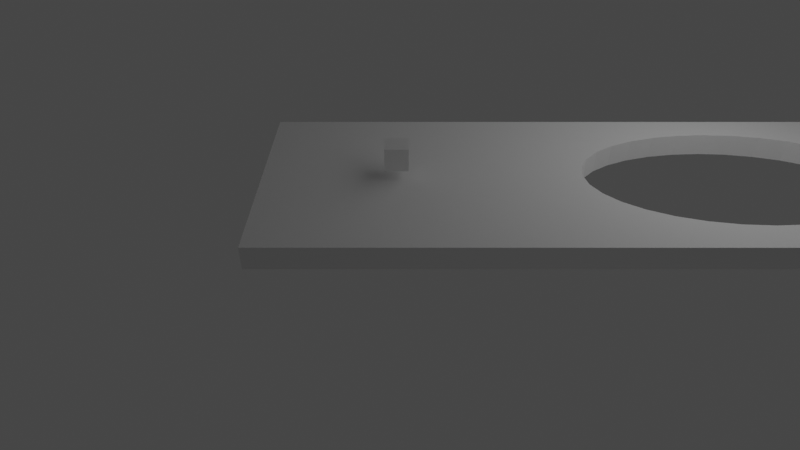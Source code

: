 # Source: Correct_Parenting.blend  (saved by Blender 3.0.42; exported with 4.5.12 LTS)
import bpy
from mathutils import Matrix  # noqa: F401  (used for matrix-valued properties, if any)

bpy.ops.wm.read_factory_settings(use_empty=True)
scene = bpy.context.scene
scene.name = 'Scene'

# ---- collections
col_collection = bpy.data.collections.new('Collection'); scene.collection.children.link(col_collection)
col_player = bpy.data.collections.new('Player'); col_collection.children.link(col_player)
col_ground_and_vine = bpy.data.collections.new('Ground_and_Vine'); col_collection.children.link(col_ground_and_vine)

# ---- materials (node trees are filled in below, after node groups)
mat_material_001 = bpy.data.materials.new('Material.001')
mat_material_001.alpha_threshold = 0.0
mat_material_001.use_transparent_shadow = False
mat_material_001.line_color = (0.0, 0.0, 0.0, 1.0)
mat_vine = bpy.data.materials.new('Vine')
mat_vine.use_transparent_shadow = False

# ---- material node trees
mat_material_001.use_nodes = True; mat_material_001.node_tree.nodes.clear()
_N = mat_material_001.node_tree.nodes; _L = mat_material_001.node_tree.links
n0 = _N.new('ShaderNodeOutputMaterial'); n0.name = 'Material Output'; n0.location = (300, 300)
n1 = _N.new('ShaderNodeBsdfPrincipled'); n1.name = 'Principled BSDF'; n1.location = (10, 300)
n1.distribution = 'GGX'
n1.subsurface_method = 'RANDOM_WALK_SKIN'
n1.inputs[2].default_value = 0.4
n1.inputs[3].default_value = 1.45
n1.inputs[27].default_value = (0.0, 0.0, 0.0, 1.0)
n1.inputs[28].default_value = 1.0
_L.new(n1.outputs[0], n0.inputs[0])
n0.is_active_output = True
mat_vine.use_nodes = True; mat_vine.node_tree.nodes.clear()
_N = mat_vine.node_tree.nodes; _L = mat_vine.node_tree.links
n0 = _N.new('ShaderNodeBsdfPrincipled'); n0.name = 'Principled BSDF'; n0.location = (10, 300)
n0.distribution = 'GGX'
n0.subsurface_method = 'RANDOM_WALK_SKIN'
n0.inputs[3].default_value = 1.45
n0.inputs[27].default_value = (0.0, 0.0, 0.0, 1.0)
n0.inputs[28].default_value = 1.0
n1 = _N.new('ShaderNodeOutputMaterial'); n1.name = 'Material Output'; n1.location = (300, 300)
_L.new(n0.outputs[0], n1.inputs[0])
n1.is_active_output = True

# ---- world
world_world = bpy.data.worlds.new('World'); scene.world = world_world
world_world.use_nodes = True; world_world.node_tree.nodes.clear()
_N = world_world.node_tree.nodes; _L = world_world.node_tree.links
n0 = _N.new('ShaderNodeOutputWorld'); n0.name = 'World Output'; n0.location = (300, 300)
n1 = _N.new('ShaderNodeBackground'); n1.name = 'Background'; n1.location = (10, 300)
n1.inputs[0].default_value = (0.05088, 0.05088, 0.05088, 1.0)
_L.new(n1.outputs[0], n0.inputs[0])
n0.is_active_output = True
world_world.color = (0.05088, 0.05088, 0.05088)
world_world.use_sun_shadow = False
world_world.sun_shadow_jitter_overblur = 0.0

# ---- cameras
cam_camera = bpy.data.cameras.new('Camera')
cam_camera.clip_end = 100.0
cam_camera.lens = 29.0
cam_camera.ortho_scale = 7.314

# ---- lights
light_point = bpy.data.lights.new('Point', 'POINT')
light_point.transmission_factor = 0.0
light_point.energy = 1.1e+04
light_point.shadow_soft_size = 30.45
light_point.shadow_maximum_resolution = 0.006
light_point.use_absolute_resolution = True

# ---- meshes
me_cube_009 = bpy.data.meshes.new('Cube.009')
me_cube_009.from_pydata([(1.0, 1.0, 1.0), (1.0, 1.0, -1.0), (1.0, -1.0, 1.0), (1.0, -1.0, -1.0), (-1.0, 1.0, 1.0), (-1.0, 1.0, -1.0), (-1.0, -1.0, 1.0), (-1.0, -1.0, -1.0)], [], [(0, 4, 6, 2), (3, 2, 6, 7), (7, 6, 4, 5), (5, 1, 3, 7), (1, 0, 2, 3), (5, 4, 0, 1)])
_uv = me_cube_009.uv_layers.new(name='UVMap')
_uv.uv.foreach_set('vector', [0.625, 0.5, 0.875, 0.5, 0.875, 0.75, 0.625, 0.75, 0.375, 0.75, 0.625, 0.75, 0.625, 1.0, 0.375, 1.0, 0.375, 0.0, 0.625, 0.0, 0.625, 0.25, 0.375, 0.25, 0.125, 0.5, 0.375, 0.5, 0.375, 0.75, 0.125, 0.75, 0.375, 0.5, 0.625, 0.5, 0.625, 0.75, 0.375, 0.75, 0.375, 0.25, 0.625, 0.25, 0.625, 0.5, 0.375, 0.5])
me_cube_009.materials.append(mat_material_001)
me_cube_009.use_remesh_preserve_volume = False
me_cube_009.use_remesh_preserve_attributes = False
me_cube_009.use_mirror_vertex_groups = False
me_cube_009.update()
me_cube_015 = bpy.data.meshes.new('Cube.015')
me_cube_015.from_pydata([(-1.0, -1.0, -1.0), (-1.0, -1.0, 1.0), (-1.0, 1.0, -1.0), (-1.0, 1.0, 1.0), (1.0, -1.0, -1.0), (1.0, -1.0, 1.0), (1.0, 1.0, -1.0), (1.0, 1.0, 1.0), (0.1415, -0.3182, -1.0), (0.1415, -0.3182, 1.0), (-6.342e-08, -0.3244, -1.0), (-6.342e-08, -0.3244, 1.0), (-0.2776, 0.2997, -1.0), (-0.1415, 0.3182, -1.0), (0.0, 0.3244, -1.0), (0.2776, 0.2997, -1.0), (0.403, -0.2698, -1.0), (0.403, 0.2698, -1.0), (0.1415, 0.3182, -1.0), (0.5995, -0.1823, -1.0), (0.513, -0.2294, -1.0), (0.6032, -0.1802, -1.0), (0.6032, 0.1802, -1.0), (0.7255, -1.418e-08, -1.0), (0.6702, -0.1242, -1.0), (-0.1415, -0.3182, -1.0), (0.7115, -0.06329, -1.0), (-0.1415, -0.3182, 1.0), (0.7115, 0.06329, -1.0), (0.6702, 0.1242, -1.0), (0.513, 0.2294, -1.0), (-0.2776, -0.2997, -1.0), (-0.2776, -0.2997, 1.0), (-0.403, -0.2698, -1.0), (-0.403, -0.2698, 1.0), (-0.7255, 3.869e-09, -1.0), (-0.7115, -0.06329, -1.0), (-0.7115, 0.06329, -1.0), (-0.5995, 0.1823, -1.0), (-0.513, 0.2294, -1.0), (-0.6032, -0.1802, -1.0), (-0.6032, 0.1802, -1.0), (-0.6702, -0.1242, -1.0), (-0.6702, 0.1242, -1.0), (-0.513, -0.2294, -1.0), (-0.403, 0.2698, -1.0), (0.2776, -0.2997, -1.0), (-0.513, -0.2294, 1.0), (-0.6032, -0.1802, 1.0), (-0.6702, -0.1242, 1.0), (-0.7255, 3.869e-09, 1.0), (-0.7115, -0.06329, 1.0), (-0.7115, 0.06329, 1.0), (-0.5788, 0.1936, 1.0), (-0.513, 0.2294, 1.0), (-0.6032, 0.1802, 1.0), (-0.6702, 0.1242, 1.0), (-0.2776, 0.2997, 1.0), (-0.403, 0.2698, 1.0), (0.2776, 0.2997, 1.0), (0.1415, 0.3182, 1.0), (0.0, 0.3244, 1.0), (-0.1415, 0.3182, 1.0), (0.2776, -0.2997, 1.0), (0.403, -0.2698, 1.0), (0.403, 0.2698, 1.0), (0.5788, -0.1936, 1.0), (0.513, -0.2294, 1.0), (0.6032, -0.1802, 1.0), (0.6032, 0.1802, 1.0), (0.7255, -1.418e-08, 1.0), (0.6702, -0.1242, 1.0), (0.7115, -0.06329, 1.0), (0.7115, 0.06329, 1.0), (0.6702, 0.1242, 1.0), (0.513, 0.2294, 1.0)], [], [(1, 2, 0), (3, 6, 2), (7, 4, 6), (5, 0, 4), (0, 44, 33), (6, 30, 17), (1, 34, 47), (7, 65, 75), (14, 60, 61), (18, 59, 60), (15, 65, 59), (17, 75, 65), (30, 69, 75), (22, 74, 69), (28, 74, 29), (23, 73, 28), (26, 70, 23), (24, 72, 26), (21, 71, 24), (66, 68, 19), (16, 67, 20), (46, 64, 16), (8, 63, 46), (10, 9, 8), (10, 27, 11), (25, 32, 27), (31, 34, 32), (33, 47, 34), (40, 47, 44), (42, 48, 40), (42, 51, 49), (36, 50, 51), (35, 52, 50), (37, 56, 52), (43, 55, 56), (39, 54, 53), (39, 58, 54), (45, 57, 58), (12, 62, 57), (13, 61, 62), (1, 3, 2), (3, 7, 6), (7, 5, 4), (5, 1, 0), (20, 19, 4), (2, 38, 41), (2, 41, 43), (20, 4, 16), (4, 0, 10), (16, 4, 46), (46, 4, 8), (2, 43, 37), (2, 37, 35), (8, 4, 10), (0, 2, 35), (0, 35, 36), (25, 10, 0), (0, 36, 42), (0, 42, 40), (31, 25, 0), (33, 31, 0), (0, 40, 44), (39, 38, 2), (4, 19, 21), (4, 21, 24), (39, 2, 45), (2, 6, 14), (45, 2, 12), (12, 2, 13), (4, 24, 26), (4, 26, 23), (13, 2, 14), (6, 4, 23), (6, 23, 28), (18, 14, 6), (6, 28, 29), (6, 29, 22), (15, 18, 6), (17, 15, 6), (6, 22, 30), (55, 53, 3), (5, 66, 67), (5, 67, 64), (56, 55, 3), (52, 56, 3), (1, 5, 11), (5, 64, 63), (5, 63, 9), (52, 3, 50), (3, 1, 50), (5, 9, 11), (51, 50, 1), (49, 51, 1), (1, 11, 27), (1, 27, 32), (48, 49, 1), (47, 48, 1), (1, 32, 34), (68, 66, 5), (3, 53, 54), (3, 54, 58), (71, 68, 5), (72, 71, 5), (7, 3, 61), (3, 58, 57), (3, 57, 62), (72, 5, 70), (5, 7, 70), (3, 62, 61), (73, 70, 7), (74, 73, 7), (7, 61, 60), (7, 60, 59), (69, 74, 7), (75, 69, 7), (7, 59, 65), (14, 18, 60), (18, 15, 59), (15, 17, 65), (17, 30, 75), (30, 22, 69), (22, 29, 74), (28, 73, 74), (23, 70, 73), (26, 72, 70), (24, 71, 72), (21, 68, 71), (68, 21, 19), (19, 20, 66), (20, 67, 66), (16, 64, 67), (46, 63, 64), (8, 9, 63), (10, 11, 9), (10, 25, 27), (25, 31, 32), (31, 33, 34), (33, 44, 47), (40, 48, 47), (42, 49, 48), (42, 36, 51), (36, 35, 50), (35, 37, 52), (37, 43, 56), (43, 41, 55), (53, 55, 38), (55, 41, 38), (38, 39, 53), (39, 45, 58), (45, 12, 57), (12, 13, 62), (13, 14, 61)])
_uv = me_cube_015.uv_layers.new(name='UVMap')
_uv.uv.foreach_set('vector', [0.625, 0.0, 0.375, 0.25, 0.375, 0.0, 0.625, 0.25, 0.375, 0.5, 0.375, 0.25, 0.625, 0.5, 0.375, 0.75, 0.375, 0.5, 0.625, 0.75, 0.375, 1.0, 0.375, 0.75, 0.125, 0.75, 0.1859, 0.6537, 0.1996, 0.6587, 0.375, 0.5, 0.3141, 0.5963, 0.3004, 0.5913, 0.875, 0.75, 0.8004, 0.6587, 0.8141, 0.6537, 0.625, 0.5, 0.6996, 0.5913, 0.6859, 0.5963, 1.0, 0.5208, 0.9688, 0.6354, 1.0, 0.6354, 0.9687, 0.5208, 0.9375, 0.6354, 0.9688, 0.6354, 0.9375, 0.5208, 0.9062, 0.6354, 0.9375, 0.6354, 0.9062, 0.5208, 0.875, 0.6354, 0.9062, 0.6354, 0.875, 0.5208, 0.8438, 0.6354, 0.875, 0.6354, 0.8437, 0.5208, 0.8125, 0.6354, 0.8438, 0.6354, 0.7812, 0.5208, 0.8125, 0.6354, 0.8125, 0.5208, 0.75, 0.5208, 0.7812, 0.6354, 0.7812, 0.5208, 0.7188, 0.5208, 0.75, 0.6354, 0.75, 0.5208, 0.6875, 0.5208, 0.7188, 0.6354, 0.7187, 0.5208, 0.6562, 0.5208, 0.6875, 0.6354, 0.6875, 0.5208, 0.6478, 0.6354, 0.6562, 0.6354, 0.655, 0.5208, 0.5938, 0.5208, 0.625, 0.6354, 0.625, 0.5208, 0.5625, 0.5208, 0.5938, 0.6354, 0.5937, 0.5208, 0.5312, 0.5208, 0.5625, 0.6354, 0.5625, 0.5208, 0.5, 0.5208, 0.5312, 0.6354, 0.5312, 0.5208, 0.5, 0.5208, 0.4688, 0.6354, 0.5, 0.6354, 0.4688, 0.5208, 0.4375, 0.6354, 0.4687, 0.6354, 0.4375, 0.5208, 0.4062, 0.6354, 0.4375, 0.6354, 0.4062, 0.5208, 0.375, 0.6354, 0.4062, 0.6354, 0.3438, 0.5208, 0.375, 0.6354, 0.375, 0.5208, 0.3125, 0.5208, 0.3437, 0.6354, 0.3438, 0.5208, 0.3125, 0.5208, 0.2812, 0.6354, 0.3125, 0.6354, 0.2812, 0.5208, 0.25, 0.6354, 0.2812, 0.6354, 0.25, 0.5208, 0.2188, 0.6354, 0.25, 0.6354, 0.2188, 0.5208, 0.1875, 0.6354, 0.2188, 0.6354, 0.1875, 0.5208, 0.1562, 0.6354, 0.1875, 0.6354, 0.125, 0.5208, 0.125, 0.6354, 0.1478, 0.6354, 0.125, 0.5208, 0.09375, 0.6354, 0.125, 0.6354, 0.09375, 0.5208, 0.0625, 0.6354, 0.09375, 0.6354, 0.0625, 0.5208, 0.03125, 0.6354, 0.0625, 0.6354, 0.03125, 0.5208, 0.0, 0.6354, 0.03125, 0.6354, 0.625, 0.0, 0.625, 0.25, 0.375, 0.25, 0.625, 0.25, 0.625, 0.5, 0.375, 0.5, 0.625, 0.5, 0.625, 0.75, 0.375, 0.75, 0.625, 0.75, 0.625, 1.0, 0.375, 1.0, 0.3141, 0.6537, 0.3249, 0.6478, 0.375, 0.75, 0.125, 0.5, 0.1751, 0.6022, 0.1746, 0.6025, 0.125, 0.5, 0.1746, 0.6025, 0.1662, 0.6095, 0.3141, 0.6537, 0.375, 0.75, 0.3004, 0.6587, 0.375, 0.75, 0.125, 0.75, 0.25, 0.6656, 0.3004, 0.6587, 0.375, 0.75, 0.2847, 0.6625, 0.2847, 0.6625, 0.375, 0.75, 0.2677, 0.6648, 0.125, 0.5, 0.1662, 0.6095, 0.1611, 0.6171, 0.125, 0.5, 0.1611, 0.6171, 0.1593, 0.625, 0.2677, 0.6648, 0.375, 0.75, 0.25, 0.6656, 0.125, 0.75, 0.125, 0.5, 0.1593, 0.625, 0.125, 0.75, 0.1593, 0.625, 0.1611, 0.6329, 0.2323, 0.6648, 0.25, 0.6656, 0.125, 0.75, 0.125, 0.75, 0.1611, 0.6329, 0.1662, 0.6405, 0.125, 0.75, 0.1662, 0.6405, 0.1746, 0.6475, 0.2153, 0.6625, 0.2323, 0.6648, 0.125, 0.75, 0.1996, 0.6587, 0.2153, 0.6625, 0.125, 0.75, 0.125, 0.75, 0.1746, 0.6475, 0.1859, 0.6537, 0.1859, 0.5963, 0.1751, 0.6022, 0.125, 0.5, 0.375, 0.75, 0.3249, 0.6478, 0.3254, 0.6475, 0.375, 0.75, 0.3254, 0.6475, 0.3338, 0.6405, 0.1859, 0.5963, 0.125, 0.5, 0.1996, 0.5913, 0.125, 0.5, 0.375, 0.5, 0.25, 0.5844, 0.1996, 0.5913, 0.125, 0.5, 0.2153, 0.5875, 0.2153, 0.5875, 0.125, 0.5, 0.2323, 0.5852, 0.375, 0.75, 0.3338, 0.6405, 0.3389, 0.6329, 0.375, 0.75, 0.3389, 0.6329, 0.3407, 0.625, 0.2323, 0.5852, 0.125, 0.5, 0.25, 0.5844, 0.375, 0.5, 0.375, 0.75, 0.3407, 0.625, 0.375, 0.5, 0.3407, 0.625, 0.3389, 0.6171, 0.2677, 0.5852, 0.25, 0.5844, 0.375, 0.5, 0.375, 0.5, 0.3389, 0.6171, 0.3338, 0.6095, 0.375, 0.5, 0.3338, 0.6095, 0.3254, 0.6025, 0.2847, 0.5875, 0.2677, 0.5852, 0.375, 0.5, 0.3004, 0.5913, 0.2847, 0.5875, 0.375, 0.5, 0.375, 0.5, 0.3254, 0.6025, 0.3141, 0.5963, 0.8254, 0.6025, 0.8223, 0.6008, 0.875, 0.5, 0.625, 0.75, 0.6777, 0.6492, 0.6859, 0.6537, 0.625, 0.75, 0.6859, 0.6537, 0.6996, 0.6587, 0.8338, 0.6095, 0.8254, 0.6025, 0.875, 0.5, 0.8389, 0.6171, 0.8338, 0.6095, 0.875, 0.5, 0.875, 0.75, 0.625, 0.75, 0.75, 0.6656, 0.625, 0.75, 0.6996, 0.6587, 0.7153, 0.6625, 0.625, 0.75, 0.7153, 0.6625, 0.7323, 0.6648, 0.8389, 0.6171, 0.875, 0.5, 0.8407, 0.625, 0.875, 0.5, 0.875, 0.75, 0.8407, 0.625, 0.625, 0.75, 0.7323, 0.6648, 0.75, 0.6656, 0.8389, 0.6329, 0.8407, 0.625, 0.875, 0.75, 0.8338, 0.6405, 0.8389, 0.6329, 0.875, 0.75, 0.875, 0.75, 0.75, 0.6656, 0.7677, 0.6648, 0.875, 0.75, 0.7677, 0.6648, 0.7847, 0.6625, 0.8254, 0.6475, 0.8338, 0.6405, 0.875, 0.75, 0.8141, 0.6537, 0.8254, 0.6475, 0.875, 0.75, 0.875, 0.75, 0.7847, 0.6625, 0.8004, 0.6587, 0.6746, 0.6475, 0.6777, 0.6492, 0.625, 0.75, 0.875, 0.5, 0.8223, 0.6008, 0.8141, 0.5963, 0.875, 0.5, 0.8141, 0.5963, 0.8004, 0.5913, 0.6662, 0.6405, 0.6746, 0.6475, 0.625, 0.75, 0.6611, 0.6329, 0.6662, 0.6405, 0.625, 0.75, 0.625, 0.5, 0.875, 0.5, 0.75, 0.5844, 0.875, 0.5, 0.8004, 0.5913, 0.7847, 0.5875, 0.875, 0.5, 0.7847, 0.5875, 0.7677, 0.5852, 0.6611, 0.6329, 0.625, 0.75, 0.6593, 0.625, 0.625, 0.75, 0.625, 0.5, 0.6593, 0.625, 0.875, 0.5, 0.7677, 0.5852, 0.75, 0.5844, 0.6611, 0.6171, 0.6593, 0.625, 0.625, 0.5, 0.6662, 0.6095, 0.6611, 0.6171, 0.625, 0.5, 0.625, 0.5, 0.75, 0.5844, 0.7323, 0.5852, 0.625, 0.5, 0.7323, 0.5852, 0.7153, 0.5875, 0.6746, 0.6025, 0.6662, 0.6095, 0.625, 0.5, 0.6859, 0.5963, 0.6746, 0.6025, 0.625, 0.5, 0.625, 0.5, 0.7153, 0.5875, 0.6996, 0.5913, 1.0, 0.5208, 0.9688, 0.5208, 0.9688, 0.6354, 0.9687, 0.5208, 0.9375, 0.5208, 0.9375, 0.6354, 0.9375, 0.5208, 0.9062, 0.5208, 0.9062, 0.6354, 0.9062, 0.5208, 0.875, 0.5208, 0.875, 0.6354, 0.875, 0.5208, 0.8438, 0.5208, 0.8438, 0.6354, 0.8437, 0.5208, 0.8125, 0.5208, 0.8125, 0.6354, 0.7812, 0.5208, 0.7812, 0.6354, 0.8125, 0.6354, 0.75, 0.5208, 0.75, 0.6354, 0.7812, 0.6354, 0.7188, 0.5208, 0.7188, 0.6354, 0.75, 0.6354, 0.6875, 0.5208, 0.6875, 0.6354, 0.7188, 0.6354, 0.6562, 0.5208, 0.6562, 0.6354, 0.6875, 0.6354, 0.6562, 0.6354, 0.6562, 0.5208, 0.655, 0.5208, 0.655, 0.5208, 0.625, 0.5208, 0.6478, 0.6354, 0.625, 0.5208, 0.625, 0.6354, 0.6478, 0.6354, 0.5938, 0.5208, 0.5938, 0.6354, 0.625, 0.6354, 0.5625, 0.5208, 0.5625, 0.6354, 0.5938, 0.6354, 0.5312, 0.5208, 0.5312, 0.6354, 0.5625, 0.6354, 0.5, 0.5208, 0.5, 0.6354, 0.5312, 0.6354, 0.5, 0.5208, 0.4688, 0.5208, 0.4688, 0.6354, 0.4688, 0.5208, 0.4375, 0.5208, 0.4375, 0.6354, 0.4375, 0.5208, 0.4062, 0.5208, 0.4062, 0.6354, 0.4062, 0.5208, 0.375, 0.5208, 0.375, 0.6354, 0.3438, 0.5208, 0.3438, 0.6354, 0.375, 0.6354, 0.3125, 0.5208, 0.3125, 0.6354, 0.3437, 0.6354, 0.3125, 0.5208, 0.2812, 0.5208, 0.2812, 0.6354, 0.2812, 0.5208, 0.25, 0.5208, 0.25, 0.6354, 0.25, 0.5208, 0.2188, 0.5208, 0.2188, 0.6354, 0.2188, 0.5208, 0.1875, 0.5208, 0.1875, 0.6354, 0.1875, 0.5208, 0.1562, 0.5208, 0.1562, 0.6354, 0.1478, 0.6354, 0.1562, 0.6354, 0.155, 0.5208, 0.1562, 0.6354, 0.1562, 0.5208, 0.155, 0.5208, 0.155, 0.5208, 0.125, 0.5208, 0.1478, 0.6354, 0.125, 0.5208, 0.09375, 0.5208, 0.09375, 0.6354, 0.09375, 0.5208, 0.0625, 0.5208, 0.0625, 0.6354, 0.0625, 0.5208, 0.03125, 0.5208, 0.03125, 0.6354, 0.03125, 0.5208, 0.0, 0.5208, 0.0, 0.6354])
me_cube_015.use_remesh_fix_poles = True
me_cube_015.use_remesh_preserve_attributes = False
me_cube_015.update()
me_cube_007 = bpy.data.meshes.new('Cube.007')
me_cube_007.from_pydata([(-1.0, -1.0, -1.0), (-1.0, -1.0, 1.0), (-1.0, 1.0, -1.0), (-1.0, 1.0, 1.0), (1.0, -1.0, -1.0), (1.0, -1.0, 1.0), (1.0, 1.0, -1.0), (1.0, 1.0, 1.0)], [], [(0, 1, 3, 2), (2, 3, 7, 6), (6, 7, 5, 4), (4, 5, 1, 0), (2, 6, 4, 0), (7, 3, 1, 5)])
_uv = me_cube_007.uv_layers.new(name='UVMap')
_uv.uv.foreach_set('vector', [0.375, 0.0, 0.625, 0.0, 0.625, 0.25, 0.375, 0.25, 0.375, 0.25, 0.625, 0.25, 0.625, 0.5, 0.375, 0.5, 0.375, 0.5, 0.625, 0.5, 0.625, 0.75, 0.375, 0.75, 0.375, 0.75, 0.625, 0.75, 0.625, 1.0, 0.375, 1.0, 0.125, 0.5, 0.375, 0.5, 0.375, 0.75, 0.125, 0.75, 0.625, 0.5, 0.875, 0.5, 0.875, 0.75, 0.625, 0.75])
me_cube_007.use_remesh_fix_poles = True
me_cube_007.use_remesh_preserve_attributes = False
me_cube_007.update()
me_cube_001 = bpy.data.meshes.new('Cube.001')
me_cube_001.from_pydata([(-1.0, -1.0, -1.0), (-1.0, -1.0, 1.0), (-1.0, 1.0, -1.0), (-1.0, 1.0, 1.0), (1.0, -1.0, -1.0), (1.0, -1.0, 1.0), (1.0, 1.0, -1.0), (1.0, 1.0, 1.0)], [], [(0, 1, 3, 2), (2, 3, 7, 6), (6, 7, 5, 4), (4, 5, 1, 0), (2, 6, 4, 0), (7, 3, 1, 5)])
_uv = me_cube_001.uv_layers.new(name='UVMap')
_uv.uv.foreach_set('vector', [0.375, 0.0, 0.625, 0.0, 0.625, 0.25, 0.375, 0.25, 0.375, 0.25, 0.625, 0.25, 0.625, 0.5, 0.375, 0.5, 0.375, 0.5, 0.625, 0.5, 0.625, 0.75, 0.375, 0.75, 0.375, 0.75, 0.625, 0.75, 0.625, 1.0, 0.375, 1.0, 0.125, 0.5, 0.375, 0.5, 0.375, 0.75, 0.125, 0.75, 0.625, 0.5, 0.875, 0.5, 0.875, 0.75, 0.625, 0.75])
me_cube_001.materials.append(mat_vine)
me_cube_001.use_remesh_fix_poles = True
me_cube_001.use_remesh_preserve_attributes = False
me_cube_001.update()

# ---- objects
ob_player = bpy.data.objects.new('Player', me_cube_009)
ob_camera = bpy.data.objects.new('Camera', cam_camera)
ob_point = bpy.data.objects.new('Point', light_point)
ob_groundpond_vine_copies = bpy.data.objects.new('GroundPond_Vine_copies', me_cube_015)
ob_anchor_001 = bpy.data.objects.new('Anchor.001', me_cube_007)
ob_vine = bpy.data.objects.new('Vine', me_cube_001)
ob_vinehook = bpy.data.objects.new('VineHook', None)

# ---- transforms, parenting, visibility, modifiers, constraints
ob_player.location = (0.0, -28.67, 0.0)
ob_player.lock_rotations_4d = False
ob_player.empty_display_type = 'ARROWS'
ob_player.lineart.crease_threshold = 0.0
ob_camera.parent = ob_player
ob_camera.matrix_parent_inverse = Matrix(((1.0, -0.0, -0.0, -1.0), (-0.0, 1.0, 0.0, 27.67), (-0.0, -0.0, 1.0, -1.0), (-0.0, 0.0, -0.0, 1.0)))
ob_camera.location = (47.67, -27.37, 27.2)
ob_camera.rotation_euler = (0.9505, 0.0, 1.571)
ob_camera.lock_rotations_4d = False
ob_camera.empty_display_type = 'ARROWS'
ob_camera.color = (0.0, 0.0, 0.0, 0.0)
ob_camera.display_type = 'WIRE'
ob_camera.lineart.crease_threshold = 0.0
ob_point.parent = ob_camera
ob_point.matrix_parent_inverse = Matrix(((-4.371e-08, 1.0, -0.0, 27.37), (-0.5813, -2.541e-08, 0.8137, 5.578), (0.8137, 3.557e-08, 0.5813, -54.6), (-0.0, 0.0, -0.0, 1.0)))
ob_point.location = (0.0, 0.0, 11.06)
ob_groundpond_vine_copies.location = (0.0, 0.0, -3.0)
ob_groundpond_vine_copies.scale = (10.0, 40.0, 1.0)
ob_anchor_001.parent = ob_groundpond_vine_copies
ob_anchor_001.matrix_parent_inverse = Matrix(((0.1, -0.0, 0.0, -0.0), (-0.0, 0.025, -0.0, 0.0), (0.0, -0.0, 1.0, 3.0), (-0.0, 0.0, -0.0, 1.0)))
ob_anchor_001.location = (0.0, 2.821e-08, 21.11)
ob_anchor_001.rotation_euler = (-1.431, 0.0, 0.0)
ob_vine.parent = ob_anchor_001
ob_vine.matrix_parent_inverse = Matrix(((1.0, -0.0, 0.0, -0.0), (-0.0, 1.0, -0.0, 0.0), (0.0, -0.0, 1.0, -23.0), (-0.0, 0.0, -0.0, 1.0)))
ob_vine.location = (0.0, 0.0, 12.79)
ob_vine.scale = (0.2, 0.2, 12.51)
ob_vinehook.parent = ob_anchor_001
ob_vinehook.matrix_parent_inverse = Matrix(((1.0, -0.0, 0.0, -0.0), (-0.0, 1.0, -0.0, 0.0), (0.0, -0.0, 1.0, -23.0), (-0.0, 0.0, -0.0, 1.0)))
ob_vinehook.location = (0.0, 0.0, -1.183)
ob_vinehook.empty_display_type = 'ARROWS'

# ---- collection membership
col_player.objects.link(ob_player)
col_player.objects.link(ob_camera)
col_player.objects.link(ob_point)
col_ground_and_vine.objects.link(ob_groundpond_vine_copies)
col_ground_and_vine.objects.link(ob_anchor_001)
col_ground_and_vine.objects.link(ob_vine)
col_ground_and_vine.objects.link(ob_vinehook)

# ---- scene / render settings (as saved in the file)
scene.camera = ob_camera
scene.frame_start = 1; scene.frame_end = 250; scene.frame_set(0)
scene.render.engine = 'BLENDER_EEVEE_NEXT'
scene.cycles.sampling_pattern = 'TABULATED_SOBOL'
scene.cycles.use_light_tree = False
scene.view_settings.view_transform = 'Filmic'
bpy.context.view_layer.update()
